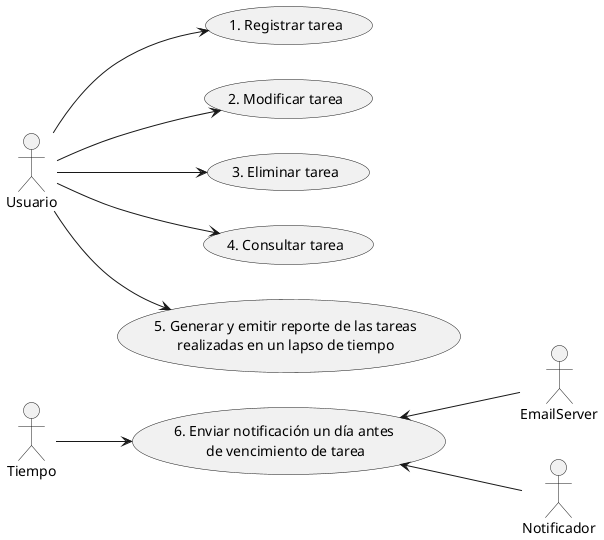

The diagram above was rendered by PlantUML. Its source (embedded in the PNG):
@startuml CU_Gestion_Tareas
left to right direction
actor :Tiempo: as T
actor :EmailServer: as ES
actor :Notificador: as N
actor :Tiempo: as T
actor :Usuario: as U

U --> (1. Registrar tarea)
U --> (2. Modificar tarea)
U --> (3. Eliminar tarea)
U --> (4. Consultar tarea)
U --> (5. Generar y emitir reporte de las tareas\nrealizadas en un lapso de tiempo)
T --> (6. Enviar notificación un día antes \nde vencimiento de tarea)
(6. Enviar notificación un día antes \nde vencimiento de tarea) <-- ES
(6. Enviar notificación un día antes \nde vencimiento de tarea) <-- N
@enduml